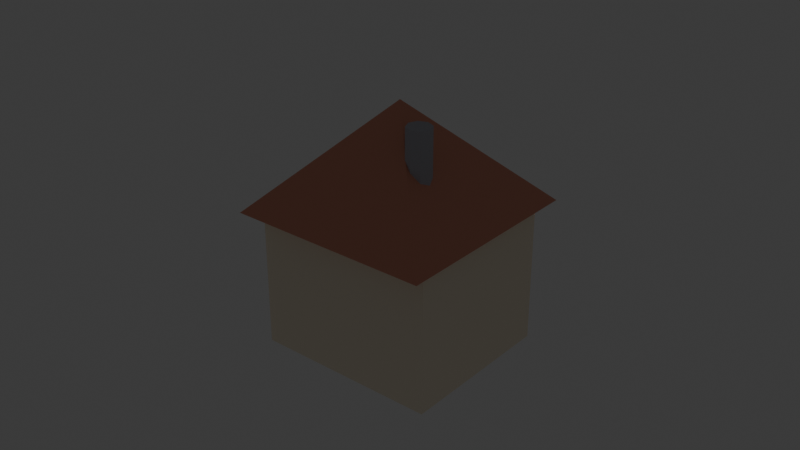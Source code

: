 # Source: house.blend  (saved by Blender 4.2.66; exported with 4.5.12 LTS)
import bpy
from mathutils import Matrix  # noqa: F401  (used for matrix-valued properties, if any)

bpy.ops.wm.read_factory_settings(use_empty=True)
scene = bpy.context.scene
scene.name = 'Scene'

# ---- collections
col_collection = bpy.data.collections.new('Collection'); scene.collection.children.link(col_collection)

# ---- materials (node trees are filled in below, after node groups)
mat_wall = bpy.data.materials.new('Wall')
mat_roof = bpy.data.materials.new('Roof')
mat_door = bpy.data.materials.new('Door')
mat_window = bpy.data.materials.new('Window')
mat_rock = bpy.data.materials.new('Rock')

# ---- material node trees
mat_wall.use_nodes = True; mat_wall.node_tree.nodes.clear()
_N = mat_wall.node_tree.nodes; _L = mat_wall.node_tree.links
n0 = _N.new('ShaderNodeBsdfPrincipled'); n0.name = 'Principled BSDF'; n0.location = (10, 300)
n0.inputs[0].default_value = (1.0, 0.9, 0.72, 1.0)
n0.inputs[2].default_value = 0.8
n1 = _N.new('ShaderNodeOutputMaterial'); n1.name = 'Material Output'; n1.location = (300, 300)
_L.new(n0.outputs[0], n1.inputs[0])
n1.is_active_output = True
mat_roof.use_nodes = True; mat_roof.node_tree.nodes.clear()
_N = mat_roof.node_tree.nodes; _L = mat_roof.node_tree.links
n0 = _N.new('ShaderNodeBsdfPrincipled'); n0.name = 'Principled BSDF'; n0.location = (10, 300)
n0.inputs[0].default_value = (0.75, 0.32, 0.22, 1.0)
n0.inputs[2].default_value = 0.8
n1 = _N.new('ShaderNodeOutputMaterial'); n1.name = 'Material Output'; n1.location = (300, 300)
_L.new(n0.outputs[0], n1.inputs[0])
n1.is_active_output = True
mat_door.use_nodes = True; mat_door.node_tree.nodes.clear()
_N = mat_door.node_tree.nodes; _L = mat_door.node_tree.links
n0 = _N.new('ShaderNodeBsdfPrincipled'); n0.name = 'Principled BSDF'; n0.location = (10, 300)
n0.inputs[0].default_value = (0.42, 0.26, 0.13, 1.0)
n0.inputs[2].default_value = 0.85
n1 = _N.new('ShaderNodeOutputMaterial'); n1.name = 'Material Output'; n1.location = (300, 300)
_L.new(n0.outputs[0], n1.inputs[0])
n1.is_active_output = True
mat_window.use_nodes = True; mat_window.node_tree.nodes.clear()
_N = mat_window.node_tree.nodes; _L = mat_window.node_tree.links
n0 = _N.new('ShaderNodeBsdfPrincipled'); n0.name = 'Principled BSDF'; n0.location = (10, 300)
n0.inputs[0].default_value = (1.0, 0.85, 0.45, 1.0)
n0.inputs[2].default_value = 0.4
n0.inputs[27].default_value = (1.0, 0.8, 0.35, 1.0)
n0.inputs[28].default_value = 1.2
n1 = _N.new('ShaderNodeOutputMaterial'); n1.name = 'Material Output'; n1.location = (300, 300)
_L.new(n0.outputs[0], n1.inputs[0])
n1.is_active_output = True
mat_rock.use_nodes = True; mat_rock.node_tree.nodes.clear()
_N = mat_rock.node_tree.nodes; _L = mat_rock.node_tree.links
n0 = _N.new('ShaderNodeBsdfPrincipled'); n0.name = 'Principled BSDF'; n0.location = (10, 300)
n0.inputs[0].default_value = (0.45, 0.45, 0.5, 1.0)
n0.inputs[2].default_value = 0.85
n1 = _N.new('ShaderNodeOutputMaterial'); n1.name = 'Material Output'; n1.location = (300, 300)
_L.new(n0.outputs[0], n1.inputs[0])
n1.is_active_output = True

# ---- world
world_world = bpy.data.worlds.new('World'); scene.world = world_world
world_world.use_nodes = True; world_world.node_tree.nodes.clear()
_N = world_world.node_tree.nodes; _L = world_world.node_tree.links
n0 = _N.new('ShaderNodeOutputWorld'); n0.name = 'World Output'; n0.location = (300, 300)
n1 = _N.new('ShaderNodeBackground'); n1.name = 'Background'; n1.location = (10, 300)
n1.inputs[0].default_value = (0.05088, 0.05088, 0.05088, 1.0)
_L.new(n1.outputs[0], n0.inputs[0])
n0.is_active_output = True
world_world.color = (0.05088, 0.05088, 0.05088)
world_world.sun_shadow_jitter_overblur = 0.0

# ---- meshes
me_cube_008 = bpy.data.meshes.new('Cube.008')
me_cube_008.from_pydata([(-1.7, -1.5, 0.0), (-1.7, -1.5, 2.6), (-1.7, 1.5, 0.0), (-1.7, 1.5, 2.6), (1.7, -1.5, 0.0), (1.7, -1.5, 2.6), (1.7, 1.5, 0.0), (1.7, 1.5, 2.6)], [], [(0, 1, 3, 2), (2, 3, 7, 6), (6, 7, 5, 4), (4, 5, 1, 0), (2, 6, 4, 0), (7, 3, 1, 5)])
_uv = me_cube_008.uv_layers.new(name='UVMap')
_uv.uv.foreach_set('vector', [0.375, 0.0, 0.625, 0.0, 0.625, 0.25, 0.375, 0.25, 0.375, 0.25, 0.625, 0.25, 0.625, 0.5, 0.375, 0.5, 0.375, 0.5, 0.625, 0.5, 0.625, 0.75, 0.375, 0.75, 0.375, 0.75, 0.625, 0.75, 0.625, 1.0, 0.375, 1.0, 0.125, 0.5, 0.375, 0.5, 0.375, 0.75, 0.125, 0.75, 0.625, 0.5, 0.875, 0.5, 0.875, 0.75, 0.625, 0.75])
me_cube_008.materials.append(mat_wall)
me_cube_008.update()
me_cone_007 = bpy.data.meshes.new('Cone.007')
me_cone_007.from_pydata([(0.0, 2.65, -0.95), (2.65, 0.0, -0.95), (0.0, -2.65, -0.95), (-2.65, 0.0, -0.95), (0.0, 0.0, 0.95)], [], [(0, 4, 1), (1, 4, 2), (0, 1, 2, 3), (2, 4, 3), (3, 4, 0)])
_uv = me_cone_007.uv_layers.new(name='UVMap')
_uv.uv.foreach_set('vector', [0.25, 0.49, 0.25, 0.25, 0.49, 0.25, 0.49, 0.25, 0.25, 0.25, 0.25, 0.01, 0.75, 0.49, 0.99, 0.25, 0.75, 0.01, 0.51, 0.25, 0.25, 0.01, 0.25, 0.25, 0.01, 0.25, 0.01, 0.25, 0.25, 0.25, 0.25, 0.49])
me_cone_007.materials.append(mat_roof)
me_cone_007.update()
me_cube_009 = bpy.data.meshes.new('Cube.009')
me_cube_009.from_pydata([(-0.42, 1.46, 0.0), (-0.42, 1.46, 1.9), (-0.42, 1.58, 0.0), (-0.42, 1.58, 1.9), (0.42, 1.46, 0.0), (0.42, 1.46, 1.9), (0.42, 1.58, 0.0), (0.42, 1.58, 1.9)], [], [(0, 1, 3, 2), (2, 3, 7, 6), (6, 7, 5, 4), (4, 5, 1, 0), (2, 6, 4, 0), (7, 3, 1, 5)])
_uv = me_cube_009.uv_layers.new(name='UVMap')
_uv.uv.foreach_set('vector', [0.375, 0.0, 0.625, 0.0, 0.625, 0.25, 0.375, 0.25, 0.375, 0.25, 0.625, 0.25, 0.625, 0.5, 0.375, 0.5, 0.375, 0.5, 0.625, 0.5, 0.625, 0.75, 0.375, 0.75, 0.375, 0.75, 0.625, 0.75, 0.625, 1.0, 0.375, 1.0, 0.125, 0.5, 0.375, 0.5, 0.375, 0.75, 0.125, 0.75, 0.625, 0.5, 0.875, 0.5, 0.875, 0.75, 0.625, 0.75])
me_cube_009.materials.append(mat_door)
me_cube_009.update()
me_cube_010 = bpy.data.meshes.new('Cube.010')
me_cube_010.from_pydata([(-1.33, 1.46, 1.23), (-1.33, 1.46, 2.07), (-1.33, 1.58, 1.23), (-1.33, 1.58, 2.07), (-0.57, 1.46, 1.23), (-0.57, 1.46, 2.07), (-0.57, 1.58, 1.23), (-0.57, 1.58, 2.07)], [], [(0, 1, 3, 2), (2, 3, 7, 6), (6, 7, 5, 4), (4, 5, 1, 0), (2, 6, 4, 0), (7, 3, 1, 5)])
_uv = me_cube_010.uv_layers.new(name='UVMap')
_uv.uv.foreach_set('vector', [0.375, 0.0, 0.625, 0.0, 0.625, 0.25, 0.375, 0.25, 0.375, 0.25, 0.625, 0.25, 0.625, 0.5, 0.375, 0.5, 0.375, 0.5, 0.625, 0.5, 0.625, 0.75, 0.375, 0.75, 0.375, 0.75, 0.625, 0.75, 0.625, 1.0, 0.375, 1.0, 0.125, 0.5, 0.375, 0.5, 0.375, 0.75, 0.125, 0.75, 0.625, 0.5, 0.875, 0.5, 0.875, 0.75, 0.625, 0.75])
me_cube_010.materials.append(mat_window)
me_cube_010.update()
me_cube_011 = bpy.data.meshes.new('Cube.011')
me_cube_011.from_pydata([(0.57, 1.46, 1.23), (0.57, 1.46, 2.07), (0.57, 1.58, 1.23), (0.57, 1.58, 2.07), (1.33, 1.46, 1.23), (1.33, 1.46, 2.07), (1.33, 1.58, 1.23), (1.33, 1.58, 2.07)], [], [(0, 1, 3, 2), (2, 3, 7, 6), (6, 7, 5, 4), (4, 5, 1, 0), (2, 6, 4, 0), (7, 3, 1, 5)])
_uv = me_cube_011.uv_layers.new(name='UVMap')
_uv.uv.foreach_set('vector', [0.375, 0.0, 0.625, 0.0, 0.625, 0.25, 0.375, 0.25, 0.375, 0.25, 0.625, 0.25, 0.625, 0.5, 0.375, 0.5, 0.375, 0.5, 0.625, 0.5, 0.625, 0.75, 0.375, 0.75, 0.375, 0.75, 0.625, 0.75, 0.625, 1.0, 0.375, 1.0, 0.125, 0.5, 0.375, 0.5, 0.375, 0.75, 0.125, 0.75, 0.625, 0.5, 0.875, 0.5, 0.875, 0.75, 0.625, 0.75])
me_cube_011.materials.append(mat_window)
me_cube_011.update()
me_cylinder_020 = bpy.data.meshes.new('Cylinder.020')
me_cylinder_020.from_pydata([(0.0, 0.22, -0.5), (0.0, 0.22, 0.5), (0.1556, 0.1556, -0.5), (0.1556, 0.1556, 0.5), (0.22, 0.0, -0.5), (0.22, 0.0, 0.5), (0.1556, -0.1556, -0.5), (0.1556, -0.1556, 0.5), (0.0, -0.22, -0.5), (0.0, -0.22, 0.5), (-0.1556, -0.1556, -0.5), (-0.1556, -0.1556, 0.5), (-0.22, 0.0, -0.5), (-0.22, 0.0, 0.5), (-0.1556, 0.1556, -0.5), (-0.1556, 0.1556, 0.5)], [], [(0, 1, 3, 2), (2, 3, 5, 4), (4, 5, 7, 6), (6, 7, 9, 8), (8, 9, 11, 10), (10, 11, 13, 12), (3, 1, 15, 13, 11, 9, 7, 5), (12, 13, 15, 14), (14, 15, 1, 0), (0, 2, 4, 6, 8, 10, 12, 14)])
_uv = me_cylinder_020.uv_layers.new(name='UVMap')
_uv.uv.foreach_set('vector', [1.0, 0.5, 1.0, 1.0, 0.875, 1.0, 0.875, 0.5, 0.875, 0.5, 0.875, 1.0, 0.75, 1.0, 0.75, 0.5, 0.75, 0.5, 0.75, 1.0, 0.625, 1.0, 0.625, 0.5, 0.625, 0.5, 0.625, 1.0, 0.5, 1.0, 0.5, 0.5, 0.5, 0.5, 0.5, 1.0, 0.375, 1.0, 0.375, 0.5, 0.375, 0.5, 0.375, 1.0, 0.25, 1.0, 0.25, 0.5, 0.4197, 0.4197, 0.25, 0.49, 0.08029, 0.4197, 0.01, 0.25, 0.08029, 0.08029, 0.25, 0.01, 0.4197, 0.08029, 0.49, 0.25, 0.25, 0.5, 0.25, 1.0, 0.125, 1.0, 0.125, 0.5, 0.125, 0.5, 0.125, 1.0, 0.0, 1.0, 0.0, 0.5, 0.75, 0.49, 0.9197, 0.4197, 0.99, 0.25, 0.9197, 0.08029, 0.75, 0.01, 0.5803, 0.08029, 0.51, 0.25, 0.5803, 0.4197])
me_cylinder_020.materials.append(mat_rock)
me_cylinder_020.update()

# ---- objects
ob_walls = bpy.data.objects.new('Walls', me_cube_008)
ob_roof = bpy.data.objects.new('Roof', me_cone_007)
ob_door = bpy.data.objects.new('Door', me_cube_009)
ob_winl = bpy.data.objects.new('WinL', me_cube_010)
ob_winr = bpy.data.objects.new('WinR', me_cube_011)
ob_chimney = bpy.data.objects.new('Chimney', me_cylinder_020)

# ---- transforms, parenting, visibility, modifiers, constraints
ob_walls.location = (0.0, 0.0, 0.0)
ob_roof.location = (0.0, 0.0, 3.55)
ob_roof.rotation_euler = (0.0, 0.0, 0.7854)
ob_door.location = (0.0, 0.0, 0.0)
ob_winl.location = (0.0, 0.0, 0.0)
ob_winr.location = (0.0, 0.0, 0.0)
ob_chimney.location = (0.8, -0.5, 3.9)

# ---- collection membership
col_collection.objects.link(ob_walls)
col_collection.objects.link(ob_roof)
col_collection.objects.link(ob_door)
col_collection.objects.link(ob_winl)
col_collection.objects.link(ob_winr)
col_collection.objects.link(ob_chimney)

# ---- scene / render settings (as saved in the file)
scene.frame_start = 1; scene.frame_end = 250; scene.frame_set(1)
scene.render.engine = 'BLENDER_EEVEE_NEXT'
bpy.context.view_layer.update()

# ---- added for rendering (the .blend has no active camera): camera
cam_auto = bpy.data.cameras.new('AutoCamera')
cam_auto.lens = 50.0
cam_auto.sensor_width = 36.0
cam_auto.clip_end = 1000.0
ob_auto_camera = bpy.data.objects.new('AutoCamera', cam_auto)
scene.collection.objects.link(ob_auto_camera)
ob_auto_camera.location = (10.6546, -12.7855, 10.7736)
ob_auto_camera.rotation_euler = (1.09748, -7.21219e-08, 0.694738)
scene.camera = ob_auto_camera
bpy.context.view_layer.update()
